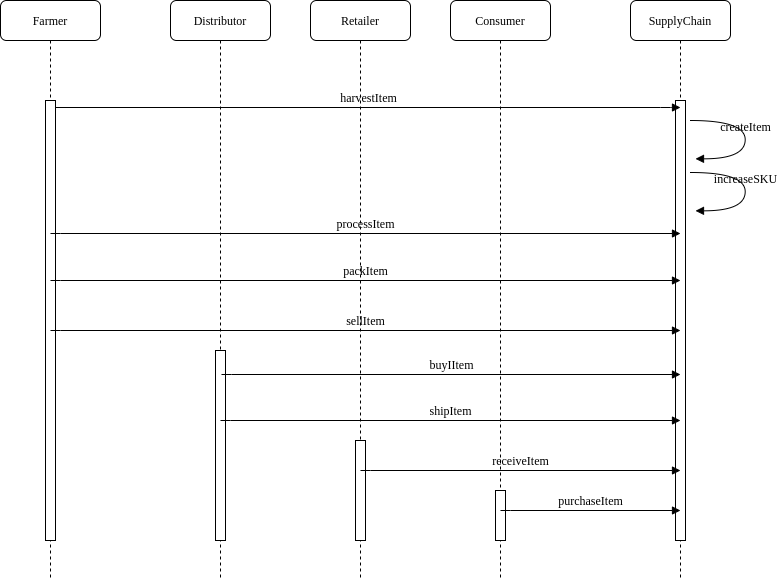

The diagram above was exported from draw.io. Its source (the exported page's mxGraphModel, read from the mxfile embedded in the PNG):
<mxGraphModel dx="1318" dy="781" grid="1" gridSize="10" guides="1" tooltips="1" connect="1" arrows="1" fold="1" page="1" pageScale="1" pageWidth="1100" pageHeight="850" background="#ffffff" math="0" shadow="0">
  <root>
    <mxCell id="0" />
    <mxCell id="1" parent="0" />
    <mxCell id="7baba1c4bc27f4b0-2" value="Farmer" style="shape=umlLifeline;perimeter=lifelinePerimeter;whiteSpace=wrap;html=1;container=1;collapsible=0;recursiveResize=0;outlineConnect=0;rounded=1;shadow=0;comic=0;labelBackgroundColor=none;strokeWidth=1;fontFamily=Verdana;fontSize=12;align=center;" parent="1" vertex="1">
      <mxGeometry x="230" y="80" width="100" height="580" as="geometry" />
    </mxCell>
    <mxCell id="7baba1c4bc27f4b0-10" value="" style="html=1;points=[];perimeter=orthogonalPerimeter;rounded=0;shadow=0;comic=0;labelBackgroundColor=none;strokeWidth=1;fontFamily=Verdana;fontSize=12;align=center;" parent="7baba1c4bc27f4b0-2" vertex="1">
      <mxGeometry x="45" y="100" width="10" height="440" as="geometry" />
    </mxCell>
    <mxCell id="7baba1c4bc27f4b0-3" value="Distributor" style="shape=umlLifeline;perimeter=lifelinePerimeter;whiteSpace=wrap;html=1;container=1;collapsible=0;recursiveResize=0;outlineConnect=0;rounded=1;shadow=0;comic=0;labelBackgroundColor=none;strokeWidth=1;fontFamily=Verdana;fontSize=12;align=center;" parent="1" vertex="1">
      <mxGeometry x="400" y="80" width="100" height="580" as="geometry" />
    </mxCell>
    <mxCell id="7baba1c4bc27f4b0-13" value="" style="html=1;points=[];perimeter=orthogonalPerimeter;rounded=0;shadow=0;comic=0;labelBackgroundColor=none;strokeWidth=1;fontFamily=Verdana;fontSize=12;align=center;" parent="7baba1c4bc27f4b0-3" vertex="1">
      <mxGeometry x="45" y="350" width="10" height="190" as="geometry" />
    </mxCell>
    <mxCell id="7baba1c4bc27f4b0-4" value="Retailer" style="shape=umlLifeline;perimeter=lifelinePerimeter;whiteSpace=wrap;html=1;container=1;collapsible=0;recursiveResize=0;outlineConnect=0;rounded=1;shadow=0;comic=0;labelBackgroundColor=none;strokeWidth=1;fontFamily=Verdana;fontSize=12;align=center;" parent="1" vertex="1">
      <mxGeometry x="540" y="80" width="100" height="580" as="geometry" />
    </mxCell>
    <mxCell id="7baba1c4bc27f4b0-5" value="Consumer" style="shape=umlLifeline;perimeter=lifelinePerimeter;whiteSpace=wrap;html=1;container=1;collapsible=0;recursiveResize=0;outlineConnect=0;rounded=1;shadow=0;comic=0;labelBackgroundColor=none;strokeWidth=1;fontFamily=Verdana;fontSize=12;align=center;" parent="1" vertex="1">
      <mxGeometry x="680" y="80" width="100" height="580" as="geometry" />
    </mxCell>
    <mxCell id="7baba1c4bc27f4b0-19" value="" style="html=1;points=[];perimeter=orthogonalPerimeter;rounded=0;shadow=0;comic=0;labelBackgroundColor=none;strokeWidth=1;fontFamily=Verdana;fontSize=12;align=center;" parent="7baba1c4bc27f4b0-5" vertex="1">
      <mxGeometry x="45" y="490" width="10" height="50" as="geometry" />
    </mxCell>
    <mxCell id="7baba1c4bc27f4b0-8" value="SupplyChain" style="shape=umlLifeline;perimeter=lifelinePerimeter;whiteSpace=wrap;html=1;container=1;collapsible=0;recursiveResize=0;outlineConnect=0;rounded=1;shadow=0;comic=0;labelBackgroundColor=none;strokeWidth=1;fontFamily=Verdana;fontSize=12;align=center;" parent="1" vertex="1">
      <mxGeometry x="860" y="80" width="100" height="580" as="geometry" />
    </mxCell>
    <mxCell id="7baba1c4bc27f4b0-9" value="" style="html=1;points=[];perimeter=orthogonalPerimeter;rounded=0;shadow=0;comic=0;labelBackgroundColor=none;strokeWidth=1;fontFamily=Verdana;fontSize=12;align=center;" parent="7baba1c4bc27f4b0-8" vertex="1">
      <mxGeometry x="45" y="100" width="10" height="440" as="geometry" />
    </mxCell>
    <mxCell id="7baba1c4bc27f4b0-14" value="harvestItem" style="html=1;verticalAlign=bottom;endArrow=block;labelBackgroundColor=none;fontFamily=Verdana;fontSize=12;edgeStyle=elbowEdgeStyle;elbow=vertical;" parent="1" source="7baba1c4bc27f4b0-10" edge="1">
      <mxGeometry relative="1" as="geometry">
        <mxPoint x="295" y="187" as="sourcePoint" />
        <mxPoint x="910" y="187" as="targetPoint" />
        <Array as="points">
          <mxPoint x="900" y="187" />
        </Array>
      </mxGeometry>
    </mxCell>
    <mxCell id="BbYYmLlXEMqEnevTVpoh-14" value="createItem" style="html=1;verticalAlign=bottom;endArrow=block;labelBackgroundColor=none;fontFamily=Verdana;fontSize=12;elbow=vertical;edgeStyle=orthogonalEdgeStyle;curved=1;entryX=1;entryY=0.286;entryPerimeter=0;exitX=1.038;exitY=0.345;exitPerimeter=0;" edge="1" parent="1">
      <mxGeometry relative="1" as="geometry">
        <mxPoint x="920" y="200" as="sourcePoint" />
        <mxPoint x="925" y="238.33333333333348" as="targetPoint" />
        <Array as="points">
          <mxPoint x="974.6666666666665" y="200" />
          <mxPoint x="974.6666666666665" y="238" />
        </Array>
      </mxGeometry>
    </mxCell>
    <mxCell id="BbYYmLlXEMqEnevTVpoh-15" value="increaseSKU" style="html=1;verticalAlign=bottom;endArrow=block;labelBackgroundColor=none;fontFamily=Verdana;fontSize=12;elbow=vertical;edgeStyle=orthogonalEdgeStyle;curved=1;entryX=1;entryY=0.286;entryPerimeter=0;exitX=1.038;exitY=0.345;exitPerimeter=0;" edge="1" parent="1">
      <mxGeometry relative="1" as="geometry">
        <mxPoint x="920" y="252" as="sourcePoint" />
        <mxPoint x="925" y="290.3333333333335" as="targetPoint" />
        <Array as="points">
          <mxPoint x="974.6666666666665" y="252" />
          <mxPoint x="974.6666666666665" y="290" />
        </Array>
      </mxGeometry>
    </mxCell>
    <mxCell id="BbYYmLlXEMqEnevTVpoh-16" value="processItem" style="html=1;verticalAlign=bottom;endArrow=block;labelBackgroundColor=none;fontFamily=Verdana;fontSize=12;edgeStyle=elbowEdgeStyle;elbow=vertical;exitX=0.5;exitY=0.261;exitDx=0;exitDy=0;exitPerimeter=0;" edge="1" parent="1">
      <mxGeometry relative="1" as="geometry">
        <mxPoint x="280" y="313.03" as="sourcePoint" />
        <mxPoint x="910" y="313" as="targetPoint" />
      </mxGeometry>
    </mxCell>
    <mxCell id="BbYYmLlXEMqEnevTVpoh-18" value="packItem" style="html=1;verticalAlign=bottom;endArrow=block;labelBackgroundColor=none;fontFamily=Verdana;fontSize=12;edgeStyle=elbowEdgeStyle;elbow=vertical;exitX=0.5;exitY=0.261;exitDx=0;exitDy=0;exitPerimeter=0;" edge="1" parent="1">
      <mxGeometry relative="1" as="geometry">
        <mxPoint x="280" y="360.03" as="sourcePoint" />
        <mxPoint x="910" y="360" as="targetPoint" />
      </mxGeometry>
    </mxCell>
    <mxCell id="BbYYmLlXEMqEnevTVpoh-19" value="sellItem" style="html=1;verticalAlign=bottom;endArrow=block;labelBackgroundColor=none;fontFamily=Verdana;fontSize=12;edgeStyle=elbowEdgeStyle;elbow=vertical;exitX=0.5;exitY=0.261;exitDx=0;exitDy=0;exitPerimeter=0;" edge="1" parent="1">
      <mxGeometry relative="1" as="geometry">
        <mxPoint x="280" y="410.03" as="sourcePoint" />
        <mxPoint x="910" y="410" as="targetPoint" />
      </mxGeometry>
    </mxCell>
    <mxCell id="BbYYmLlXEMqEnevTVpoh-20" value="buyIItem" style="html=1;verticalAlign=bottom;endArrow=block;labelBackgroundColor=none;fontFamily=Verdana;fontSize=12;edgeStyle=elbowEdgeStyle;elbow=vertical;exitX=0.5;exitY=0.261;exitDx=0;exitDy=0;exitPerimeter=0;" edge="1" parent="1">
      <mxGeometry relative="1" as="geometry">
        <mxPoint x="451" y="454.03" as="sourcePoint" />
        <mxPoint x="910" y="454" as="targetPoint" />
      </mxGeometry>
    </mxCell>
    <mxCell id="BbYYmLlXEMqEnevTVpoh-21" value="shipItem" style="html=1;verticalAlign=bottom;endArrow=block;labelBackgroundColor=none;fontFamily=Verdana;fontSize=12;edgeStyle=elbowEdgeStyle;elbow=vertical;exitX=0.5;exitY=0.261;exitDx=0;exitDy=0;exitPerimeter=0;" edge="1" parent="1">
      <mxGeometry relative="1" as="geometry">
        <mxPoint x="450" y="500.03" as="sourcePoint" />
        <mxPoint x="910" y="500" as="targetPoint" />
      </mxGeometry>
    </mxCell>
    <mxCell id="7baba1c4bc27f4b0-16" value="" style="html=1;points=[];perimeter=orthogonalPerimeter;rounded=0;shadow=0;comic=0;labelBackgroundColor=none;strokeWidth=1;fontFamily=Verdana;fontSize=12;align=center;" parent="1" vertex="1">
      <mxGeometry x="585" y="520" width="10" height="100" as="geometry" />
    </mxCell>
    <mxCell id="BbYYmLlXEMqEnevTVpoh-22" value="receiveItem" style="html=1;verticalAlign=bottom;endArrow=block;labelBackgroundColor=none;fontFamily=Verdana;fontSize=12;edgeStyle=elbowEdgeStyle;elbow=vertical;exitX=0.5;exitY=0.261;exitDx=0;exitDy=0;exitPerimeter=0;" edge="1" parent="1">
      <mxGeometry relative="1" as="geometry">
        <mxPoint x="590" y="550.03" as="sourcePoint" />
        <mxPoint x="910" y="550" as="targetPoint" />
      </mxGeometry>
    </mxCell>
    <mxCell id="BbYYmLlXEMqEnevTVpoh-23" value="purchaseItem" style="html=1;verticalAlign=bottom;endArrow=block;labelBackgroundColor=none;fontFamily=Verdana;fontSize=12;edgeStyle=elbowEdgeStyle;elbow=vertical;exitX=0.5;exitY=0.261;exitDx=0;exitDy=0;exitPerimeter=0;" edge="1" parent="1">
      <mxGeometry relative="1" as="geometry">
        <mxPoint x="730" y="590.03" as="sourcePoint" />
        <mxPoint x="910" y="590" as="targetPoint" />
      </mxGeometry>
    </mxCell>
  </root>
</mxGraphModel>